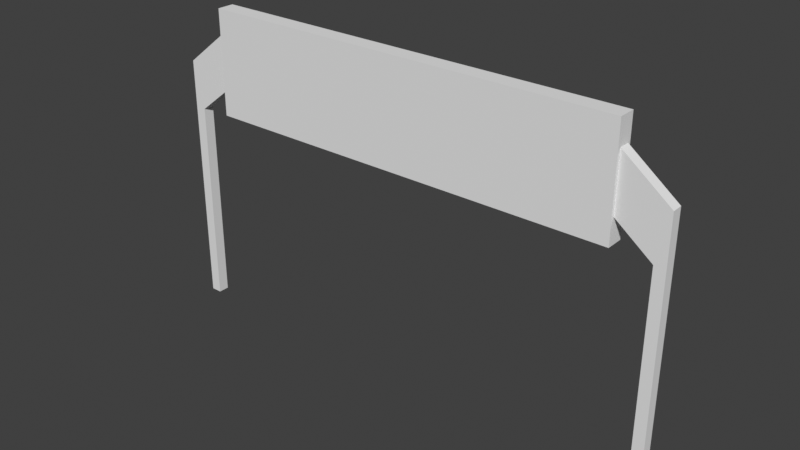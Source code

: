 # Source: race_checkpoint.blend  (saved by Blender 4.5.91; exported with 4.5.12 LTS)
import bpy
from mathutils import Matrix  # noqa: F401  (used for matrix-valued properties, if any)

bpy.ops.wm.read_factory_settings(use_empty=True)
scene = bpy.context.scene
scene.name = 'Scene'

# ---- collections
col_collection = bpy.data.collections.new('Collection'); scene.collection.children.link(col_collection)

# ---- materials (node trees are filled in below, after node groups)
mat_pipe_wall = bpy.data.materials.new('pipe_wall')
mat_metal_plate = bpy.data.materials.new('metal_plate')

# ---- material node trees

# ---- world
world_world = bpy.data.worlds.new('World'); scene.world = world_world
world_world.use_nodes = True; world_world.node_tree.nodes.clear()
_N = world_world.node_tree.nodes; _L = world_world.node_tree.links
n0 = _N.new('ShaderNodeOutputWorld'); n0.name = 'World Output'; n0.location = (300, 300)
n1 = _N.new('ShaderNodeBackground'); n1.name = 'Background'; n1.location = (10, 300)
n1.inputs[0].default_value = (0.05088, 0.05088, 0.05088, 1.0)
_L.new(n1.outputs[0], n0.inputs[0])
n0.is_active_output = True
world_world.color = (0.05088, 0.05088, 0.05088)
world_world.use_sun_shadow = False
world_world.sun_shadow_jitter_overblur = 0.0

# ---- meshes
me_cube = bpy.data.meshes.new('Cube')
me_cube.from_pydata([(-3.986, -0.1636, 4.009), (-3.986, -0.1636, 6.009), (-3.986, 0.1636, 4.009), (-3.986, 0.1636, 6.009), (3.986, -0.1636, 4.009), (3.986, -0.1636, 6.009), (3.986, 0.1636, 4.009), (3.986, 0.1636, 6.009), (3.986, -0.1033, 4.478), (3.986, -0.1033, 5.539), (3.986, 0.1033, 4.478), (3.986, 0.1033, 5.539), (4.871, 0.1033, 4.85), (4.664, 0.1033, 3.95), (4.664, -0.1033, 3.95), (4.871, -0.1033, 4.85), (4.871, 0.1033, 0.0), (4.664, 0.1033, 0.0), (4.664, -0.1033, 0.0), (4.871, -0.1033, 0.0), (-4.871, 0.1033, 0.0), (-4.664, 0.1033, 0.0), (-4.664, -0.1033, 0.0), (-4.871, -0.1033, 0.0), (-4.871, 0.1033, 4.85), (-4.664, 0.1033, 3.95), (-4.664, -0.1033, 3.95), (-4.871, -0.1033, 4.85), (-3.986, -0.1033, 5.539), (-3.986, -0.1033, 4.478), (-3.986, 0.1033, 5.539), (-3.986, 0.1033, 4.478)], [], [(0, 1, 3, 2), (2, 3, 7, 6), (6, 7, 5, 4), (4, 5, 1, 0), (2, 6, 4, 0), (7, 3, 1, 5), (24, 25, 21, 20), (12, 15, 19, 16), (9, 8, 14, 15), (8, 10, 13, 14), (11, 9, 15, 12), (10, 11, 12, 13), (31, 29, 26, 25), (13, 12, 16, 17), (15, 14, 18, 19), (14, 13, 17, 18), (25, 26, 22, 21), (26, 27, 23, 22), (29, 28, 27, 26), (28, 30, 24, 27), (27, 24, 20, 23), (30, 31, 25, 24)])
me_cube.polygons.foreach_set('material_index', [1, 1, 1, 1, 1, 1, 0, 0, 0, 0, 0, 0, 0, 0, 0, 0, 0, 0, 0, 0, 0, 0])
_uv = me_cube.uv_layers.new(name='UVMap')
_uv.uv.foreach_set('vector', [-0.2407, 0.628, -0.2407, 1.504, -0.2407, 1.504, -0.2407, 0.628, -0.2407, 0.628, -0.2407, 1.504, 3.253, 1.504, 3.253, 0.628, 3.253, 0.628, 3.253, 1.504, 3.253, 1.504, 3.253, 0.628, 3.253, 0.628, 3.253, 1.504, -0.2407, 1.504, -0.2407, 0.628, -0.2407, 0.628, 3.253, 0.628, 3.253, 0.628, -0.2407, 0.628, 3.253, 1.504, -0.2407, 1.504, -0.2407, 1.504, 3.253, 1.504, 0.6343, 0.2066, 0.9757, 0.2715, 1.102, 0.2715, 1.102, 0.2066, 0.6343, 0.2066, 0.6343, 0.2066, 1.102, 0.2066, 1.102, 0.2066, 0.5679, 0.4842, 0.9247, 0.4842, 0.9757, 0.2715, 0.6343, 0.2066, 0.9247, 0.4842, 0.9247, 0.4842, 0.9757, 0.2715, 0.9757, 0.2715, 0.5679, 0.4842, 0.5679, 0.4842, 0.6343, 0.2066, 0.6343, 0.2066, 0.9247, 0.4842, 0.5679, 0.4842, 0.6343, 0.2066, 0.9757, 0.2715, 0.9247, 0.4842, 0.9247, 0.4842, 0.9757, 0.2715, 0.9757, 0.2715, 0.9757, 0.2715, 0.6343, 0.2066, 1.102, 0.2066, 1.102, 0.2715, 0.6343, 0.2066, 0.9757, 0.2715, 1.102, 0.2715, 1.102, 0.2066, 0.9757, 0.2715, 0.9757, 0.2715, 1.102, 0.2715, 1.102, 0.2715, 0.9757, 0.2715, 0.9757, 0.2715, 1.102, 0.2715, 1.102, 0.2715, 0.9757, 0.2715, 0.6343, 0.2066, 1.102, 0.2066, 1.102, 0.2715, 0.9247, 0.4842, 0.5679, 0.4842, 0.6343, 0.2066, 0.9757, 0.2715, 0.5679, 0.4842, 0.5679, 0.4842, 0.6343, 0.2066, 0.6343, 0.2066, 0.6343, 0.2066, 0.6343, 0.2066, 1.102, 0.2066, 1.102, 0.2066, 0.5679, 0.4842, 0.9247, 0.4842, 0.9757, 0.2715, 0.6343, 0.2066])
_ca = me_cube.color_attributes.new('Col', 'BYTE_COLOR', 'POINT')
_ca.data.foreach_set('color', [0.01938, 0.004777, 0.02416, 1.0, 0.8469, 0.8469, 0.8469, 1.0, 0.01938, 0.004777, 0.02416, 1.0, 0.8469, 0.8469, 0.8469, 1.0, 0.01938, 0.004777, 0.02416, 1.0, 0.8469, 0.8469, 0.8469, 1.0, 0.01938, 0.004777, 0.02416, 1.0, 0.8469, 0.8469, 0.8469, 1.0, 0.01938, 0.004777, 0.02416, 1.0, 0.5972, 0.5972, 0.5972, 1.0, 0.01938, 0.004777, 0.02416, 1.0, 0.5972, 0.5972, 0.5972, 1.0, 0.5972, 0.5972, 0.5972, 1.0, 0.5972, 0.5972, 0.5972, 1.0, 0.5972, 0.5972, 0.5972, 1.0, 0.5972, 0.5972, 0.5972, 1.0, 0.1119, 0.03689, 0.02315, 1.0, 0.1119, 0.03689, 0.02315, 1.0, 0.1119, 0.03689, 0.02315, 1.0, 0.1119, 0.03689, 0.02315, 1.0, 0.1119, 0.03689, 0.02315, 1.0, 0.1119, 0.03689, 0.02315, 1.0, 0.1119, 0.03689, 0.02315, 1.0, 0.1119, 0.03689, 0.02315, 1.0, 0.5972, 0.5972, 0.5972, 1.0, 0.01938, 0.004777, 0.02416, 1.0, 0.01938, 0.004777, 0.02416, 1.0, 0.5972, 0.5972, 0.5972, 1.0, 0.5972, 0.5972, 0.5972, 1.0, 0.01938, 0.004777, 0.02416, 1.0, 0.5972, 0.5972, 0.5972, 1.0, 0.01938, 0.004777, 0.02416, 1.0])
me_cube.materials.append(mat_pipe_wall)
me_cube.materials.append(mat_metal_plate)
me_cube.update()

# ---- objects
ob_race_checkpoint = bpy.data.objects.new('race_checkpoint', me_cube)

# ---- transforms, parenting, visibility, modifiers, constraints
ob_race_checkpoint.location = (0.0, 0.0, 0.0)

# ---- collection membership
col_collection.objects.link(ob_race_checkpoint)

# ---- scene / render settings (as saved in the file)
scene.frame_start = 1; scene.frame_end = 250; scene.frame_set(1)
scene.render.engine = 'BLENDER_EEVEE_NEXT'
scene.eevee.ray_tracing_options.trace_max_roughness = 0.0
scene.view_settings.view_transform = 'Standard'
bpy.context.view_layer.update()

# ---- added for rendering (the .blend has no active camera and no usable light): camera, sun
cam_auto = bpy.data.cameras.new('AutoCamera')
cam_auto.lens = 50.0
cam_auto.sensor_width = 36.0
cam_auto.clip_end = 1000.0
ob_auto_camera = bpy.data.objects.new('AutoCamera', cam_auto)
scene.collection.objects.link(ob_auto_camera)
ob_auto_camera.location = (10.5949, -12.7139, 11.4803)
ob_auto_camera.rotation_euler = (1.09748, -7.21219e-08, 0.694738)
scene.camera = ob_auto_camera
light_auto_sun = bpy.data.lights.new('AutoSun', 'SUN')
light_auto_sun.energy = 3.0
light_auto_sun.angle = 0.0523599
ob_auto_sun = bpy.data.objects.new('AutoSun', light_auto_sun)
scene.collection.objects.link(ob_auto_sun)
ob_auto_sun.rotation_euler = (0.872665, 0.174533, 0.523599)
bpy.context.view_layer.update()
